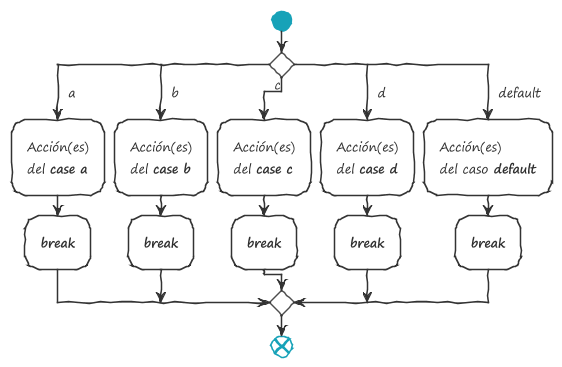

The diagram above was rendered by PlantUML. Its source (embedded in the PNG):
@startuml Instrucción switch

!theme sketchy-outline

start

switch ()

case ( a )
	:Acción(es)\ndel **case a**;
	:**break**;

case ( b )
	:Acción(es)\ndel **case b**;
	:**break**;

case ( c )
	:Acción(es)\ndel **case c**;
	:**break**;

case ( d )
	:Acción(es)\ndel **case d**;
	:**break**;

case ( default )
	:Acción(es)\ndel caso **default**;
	:**break**;

endswitch

end

@enduml